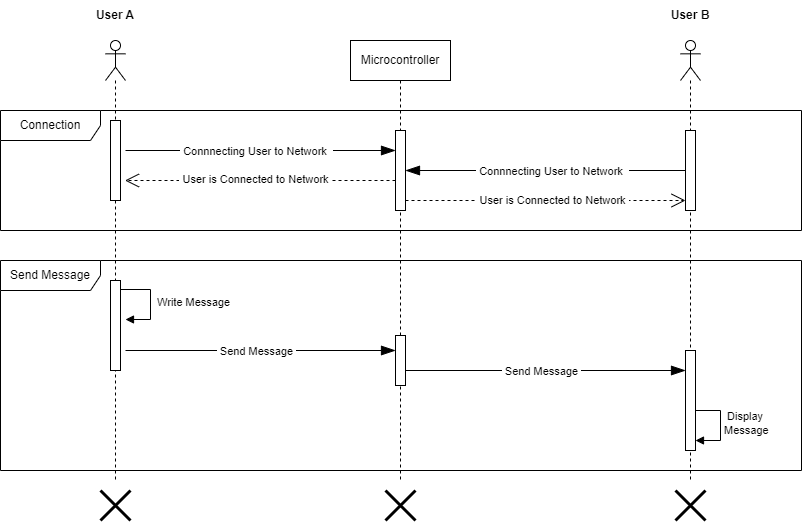

The diagram above was exported from draw.io. Its source (the exported page's mxGraphModel, read from the mxfile embedded in the PNG):
<mxGraphModel dx="977" dy="577" grid="1" gridSize="10" guides="1" tooltips="1" connect="1" arrows="1" fold="1" page="1" pageScale="1" pageWidth="850" pageHeight="1100" math="0" shadow="0">
  <root>
    <mxCell id="0" />
    <mxCell id="1" parent="0" />
    <mxCell id="bUbZ-e89j6tAC8CVxlZ--16" value="Microcontroller" style="shape=umlLifeline;perimeter=lifelinePerimeter;whiteSpace=wrap;html=1;container=1;dropTarget=0;collapsible=0;recursiveResize=0;outlineConnect=0;portConstraint=eastwest;newEdgeStyle={&quot;edgeStyle&quot;:&quot;elbowEdgeStyle&quot;,&quot;elbow&quot;:&quot;vertical&quot;,&quot;curved&quot;:0,&quot;rounded&quot;:0};" parent="1" vertex="1">
      <mxGeometry x="375" y="80" width="100" height="440" as="geometry" />
    </mxCell>
    <mxCell id="0u1kKGDJF54m8RZjEG2Y-54" value="" style="html=1;points=[[0,0,0,0,5],[0,1,0,0,-5],[1,0,0,0,5],[1,1,0,0,-5]];perimeter=orthogonalPerimeter;outlineConnect=0;targetShapes=umlLifeline;portConstraint=eastwest;newEdgeStyle={&quot;curved&quot;:0,&quot;rounded&quot;:0};" parent="bUbZ-e89j6tAC8CVxlZ--16" vertex="1">
      <mxGeometry x="45" y="295" width="10" height="50" as="geometry" />
    </mxCell>
    <mxCell id="bUbZ-e89j6tAC8CVxlZ--27" value="" style="shape=umlLifeline;perimeter=lifelinePerimeter;whiteSpace=wrap;html=1;container=1;dropTarget=0;collapsible=0;recursiveResize=0;outlineConnect=0;portConstraint=eastwest;newEdgeStyle={&quot;curved&quot;:0,&quot;rounded&quot;:0};participant=umlActor;" parent="1" vertex="1">
      <mxGeometry x="130" y="80" width="20" height="440" as="geometry" />
    </mxCell>
    <mxCell id="0u1kKGDJF54m8RZjEG2Y-16" value="" style="html=1;points=[[0,0,0,0,5],[0,1,0,0,-5],[1,0,0,0,5],[1,1,0,0,-5]];perimeter=orthogonalPerimeter;outlineConnect=0;targetShapes=umlLifeline;portConstraint=eastwest;newEdgeStyle={&quot;curved&quot;:0,&quot;rounded&quot;:0};" parent="bUbZ-e89j6tAC8CVxlZ--27" vertex="1">
      <mxGeometry x="5" y="80" width="10" height="80" as="geometry" />
    </mxCell>
    <mxCell id="0u1kKGDJF54m8RZjEG2Y-39" value="" style="html=1;points=[[0,0,0,0,5],[0,1,0,0,-5],[1,0,0,0,5],[1,1,0,0,-5]];perimeter=orthogonalPerimeter;outlineConnect=0;targetShapes=umlLifeline;portConstraint=eastwest;newEdgeStyle={&quot;curved&quot;:0,&quot;rounded&quot;:0};" parent="bUbZ-e89j6tAC8CVxlZ--27" vertex="1">
      <mxGeometry x="5" y="240" width="10" height="90" as="geometry" />
    </mxCell>
    <mxCell id="bUbZ-e89j6tAC8CVxlZ--50" value="" style="shape=umlDestroy;whiteSpace=wrap;html=1;strokeWidth=3;targetShapes=umlLifeline;" parent="1" vertex="1">
      <mxGeometry x="125" y="530" width="30" height="30" as="geometry" />
    </mxCell>
    <mxCell id="bUbZ-e89j6tAC8CVxlZ--52" value="" style="shape=umlDestroy;whiteSpace=wrap;html=1;strokeWidth=3;targetShapes=umlLifeline;" parent="1" vertex="1">
      <mxGeometry x="410" y="530" width="30" height="30" as="geometry" />
    </mxCell>
    <mxCell id="Ke5L-bLkSkWgQZBR-M11-30" value="" style="shape=umlLifeline;perimeter=lifelinePerimeter;whiteSpace=wrap;html=1;container=1;dropTarget=0;collapsible=0;recursiveResize=0;outlineConnect=0;portConstraint=eastwest;newEdgeStyle={&quot;curved&quot;:0,&quot;rounded&quot;:0};participant=umlActor;" parent="1" vertex="1">
      <mxGeometry x="705" y="80" width="20" height="440" as="geometry" />
    </mxCell>
    <mxCell id="0u1kKGDJF54m8RZjEG2Y-68" value="&amp;nbsp;Display &lt;br&gt;Message&amp;nbsp;" style="html=1;align=left;spacingLeft=2;endArrow=block;rounded=0;edgeStyle=orthogonalEdgeStyle;curved=0;rounded=0;" parent="Ke5L-bLkSkWgQZBR-M11-30" edge="1">
      <mxGeometry relative="1" as="geometry">
        <mxPoint x="10" y="370" as="sourcePoint" />
        <Array as="points">
          <mxPoint x="40" y="400" />
        </Array>
        <mxPoint x="15" y="400" as="targetPoint" />
      </mxGeometry>
    </mxCell>
    <mxCell id="0u1kKGDJF54m8RZjEG2Y-21" value="" style="html=1;points=[[0,0,0,0,5],[0,1,0,0,-5],[1,0,0,0,5],[1,1,0,0,-5]];perimeter=orthogonalPerimeter;outlineConnect=0;targetShapes=umlLifeline;portConstraint=eastwest;newEdgeStyle={&quot;curved&quot;:0,&quot;rounded&quot;:0};" parent="Ke5L-bLkSkWgQZBR-M11-30" vertex="1">
      <mxGeometry x="5" y="90" width="10" height="80" as="geometry" />
    </mxCell>
    <mxCell id="0u1kKGDJF54m8RZjEG2Y-66" value="" style="html=1;points=[[0,0,0,0,5],[0,1,0,0,-5],[1,0,0,0,5],[1,1,0,0,-5]];perimeter=orthogonalPerimeter;outlineConnect=0;targetShapes=umlLifeline;portConstraint=eastwest;newEdgeStyle={&quot;curved&quot;:0,&quot;rounded&quot;:0};" parent="Ke5L-bLkSkWgQZBR-M11-30" vertex="1">
      <mxGeometry x="5" y="310" width="10" height="100" as="geometry" />
    </mxCell>
    <mxCell id="Ke5L-bLkSkWgQZBR-M11-32" value="" style="shape=umlDestroy;whiteSpace=wrap;html=1;strokeWidth=3;targetShapes=umlLifeline;" parent="1" vertex="1">
      <mxGeometry x="700" y="530" width="30" height="30" as="geometry" />
    </mxCell>
    <mxCell id="Ke5L-bLkSkWgQZBR-M11-58" value="Connection" style="shape=umlFrame;whiteSpace=wrap;html=1;pointerEvents=0;width=100;height=30;" parent="1" vertex="1">
      <mxGeometry x="25" y="150" width="801" height="120" as="geometry" />
    </mxCell>
    <mxCell id="0u1kKGDJF54m8RZjEG2Y-17" value="" style="html=1;points=[[0,0,0,0,5],[0,1,0,0,-5],[1,0,0,0,5],[1,1,0,0,-5]];perimeter=orthogonalPerimeter;outlineConnect=0;targetShapes=umlLifeline;portConstraint=eastwest;newEdgeStyle={&quot;curved&quot;:0,&quot;rounded&quot;:0};" parent="1" vertex="1">
      <mxGeometry x="420" y="170" width="10" height="80" as="geometry" />
    </mxCell>
    <mxCell id="0u1kKGDJF54m8RZjEG2Y-19" value="" style="endArrow=blockThin;endFill=1;endSize=12;html=1;rounded=0;" parent="1" edge="1">
      <mxGeometry width="160" relative="1" as="geometry">
        <mxPoint x="150" y="190" as="sourcePoint" />
        <mxPoint x="420" y="190" as="targetPoint" />
      </mxGeometry>
    </mxCell>
    <mxCell id="0u1kKGDJF54m8RZjEG2Y-27" value="&amp;nbsp;Connnecting User to Network&amp;nbsp;&amp;nbsp;" style="edgeLabel;html=1;align=center;verticalAlign=middle;resizable=0;points=[];" parent="0u1kKGDJF54m8RZjEG2Y-19" vertex="1" connectable="0">
      <mxGeometry x="-0.037" y="-3" relative="1" as="geometry">
        <mxPoint y="-3" as="offset" />
      </mxGeometry>
    </mxCell>
    <mxCell id="0u1kKGDJF54m8RZjEG2Y-23" value="" style="endArrow=blockThin;endFill=1;endSize=12;html=1;rounded=0;" parent="1" source="0u1kKGDJF54m8RZjEG2Y-21" target="0u1kKGDJF54m8RZjEG2Y-17" edge="1">
      <mxGeometry width="160" relative="1" as="geometry">
        <mxPoint x="340" y="510" as="sourcePoint" />
        <mxPoint x="500" y="510" as="targetPoint" />
      </mxGeometry>
    </mxCell>
    <mxCell id="0u1kKGDJF54m8RZjEG2Y-28" value="&amp;nbsp;Connnecting User to Network&amp;nbsp;&amp;nbsp;" style="edgeLabel;html=1;align=center;verticalAlign=middle;resizable=0;points=[];" parent="0u1kKGDJF54m8RZjEG2Y-23" vertex="1" connectable="0">
      <mxGeometry x="-0.0071" y="-3" relative="1" as="geometry">
        <mxPoint x="5" y="3" as="offset" />
      </mxGeometry>
    </mxCell>
    <mxCell id="0u1kKGDJF54m8RZjEG2Y-24" value="" style="endArrow=open;dashed=1;endFill=0;endSize=12;html=1;rounded=0;" parent="1" target="0u1kKGDJF54m8RZjEG2Y-21" edge="1">
      <mxGeometry width="160" relative="1" as="geometry">
        <mxPoint x="430" y="240" as="sourcePoint" />
        <mxPoint x="590" y="240" as="targetPoint" />
      </mxGeometry>
    </mxCell>
    <mxCell id="0u1kKGDJF54m8RZjEG2Y-32" value="&amp;nbsp;User is Connected to Network&amp;nbsp;" style="edgeLabel;html=1;align=center;verticalAlign=middle;resizable=0;points=[];" parent="0u1kKGDJF54m8RZjEG2Y-24" vertex="1" connectable="0">
      <mxGeometry x="0.0429" y="-2" relative="1" as="geometry">
        <mxPoint y="-3" as="offset" />
      </mxGeometry>
    </mxCell>
    <mxCell id="0u1kKGDJF54m8RZjEG2Y-34" value="" style="endArrow=open;dashed=1;endFill=0;endSize=12;html=1;rounded=0;startArrow=none;startFill=0;" parent="1" edge="1">
      <mxGeometry width="160" relative="1" as="geometry">
        <mxPoint x="420" y="220" as="sourcePoint" />
        <mxPoint x="149.5" y="220" as="targetPoint" />
        <Array as="points">
          <mxPoint x="310" y="220" />
        </Array>
      </mxGeometry>
    </mxCell>
    <mxCell id="0u1kKGDJF54m8RZjEG2Y-35" value="&amp;nbsp;User is Connected to Network&amp;nbsp;" style="edgeLabel;html=1;align=center;verticalAlign=middle;resizable=0;points=[];" parent="0u1kKGDJF54m8RZjEG2Y-34" vertex="1" connectable="0">
      <mxGeometry x="0.0429" y="-2" relative="1" as="geometry">
        <mxPoint as="offset" />
      </mxGeometry>
    </mxCell>
    <mxCell id="0u1kKGDJF54m8RZjEG2Y-60" value="" style="endArrow=blockThin;endFill=1;endSize=12;html=1;rounded=0;" parent="1" edge="1">
      <mxGeometry width="160" relative="1" as="geometry">
        <mxPoint x="150" y="390" as="sourcePoint" />
        <mxPoint x="420" y="390" as="targetPoint" />
      </mxGeometry>
    </mxCell>
    <mxCell id="0u1kKGDJF54m8RZjEG2Y-61" value="&amp;nbsp;Send Message&amp;nbsp;" style="edgeLabel;html=1;align=center;verticalAlign=middle;resizable=0;points=[];" parent="0u1kKGDJF54m8RZjEG2Y-60" vertex="1" connectable="0">
      <mxGeometry x="-0.037" y="-3" relative="1" as="geometry">
        <mxPoint y="-3" as="offset" />
      </mxGeometry>
    </mxCell>
    <mxCell id="0u1kKGDJF54m8RZjEG2Y-40" value="&amp;nbsp;Write Message" style="html=1;align=left;spacingLeft=2;endArrow=block;rounded=0;edgeStyle=orthogonalEdgeStyle;curved=0;rounded=0;" parent="1" edge="1">
      <mxGeometry relative="1" as="geometry">
        <mxPoint x="145" y="329" as="sourcePoint" />
        <Array as="points">
          <mxPoint x="175" y="359" />
        </Array>
        <mxPoint x="150" y="359" as="targetPoint" />
      </mxGeometry>
    </mxCell>
    <mxCell id="0u1kKGDJF54m8RZjEG2Y-63" value="" style="endArrow=blockThin;endFill=1;endSize=12;html=1;rounded=0;" parent="1" target="0u1kKGDJF54m8RZjEG2Y-66" edge="1">
      <mxGeometry width="160" relative="1" as="geometry">
        <mxPoint x="430" y="410" as="sourcePoint" />
        <mxPoint x="700" y="410" as="targetPoint" />
      </mxGeometry>
    </mxCell>
    <mxCell id="0u1kKGDJF54m8RZjEG2Y-64" value="&amp;nbsp;Send Message&amp;nbsp;" style="edgeLabel;html=1;align=center;verticalAlign=middle;resizable=0;points=[];" parent="0u1kKGDJF54m8RZjEG2Y-63" vertex="1" connectable="0">
      <mxGeometry x="-0.037" y="-3" relative="1" as="geometry">
        <mxPoint y="-3" as="offset" />
      </mxGeometry>
    </mxCell>
    <mxCell id="0u1kKGDJF54m8RZjEG2Y-71" value="Send Message" style="shape=umlFrame;whiteSpace=wrap;html=1;pointerEvents=0;width=100;height=30;" parent="1" vertex="1">
      <mxGeometry x="25" y="300" width="801" height="210" as="geometry" />
    </mxCell>
    <mxCell id="vweD_MJkiITxmGrxhiys-1" value="&lt;b style=&quot;border-color: var(--border-color);&quot;&gt;User A&lt;/b&gt;" style="text;html=1;strokeColor=none;fillColor=none;align=center;verticalAlign=middle;whiteSpace=wrap;rounded=0;" parent="1" vertex="1">
      <mxGeometry x="110" y="40" width="60" height="30" as="geometry" />
    </mxCell>
    <mxCell id="vweD_MJkiITxmGrxhiys-2" value="&lt;b style=&quot;border-color: var(--border-color);&quot;&gt;User B&lt;/b&gt;" style="text;html=1;strokeColor=none;fillColor=none;align=center;verticalAlign=middle;whiteSpace=wrap;rounded=0;" parent="1" vertex="1">
      <mxGeometry x="685" y="40" width="60" height="30" as="geometry" />
    </mxCell>
  </root>
</mxGraphModel>